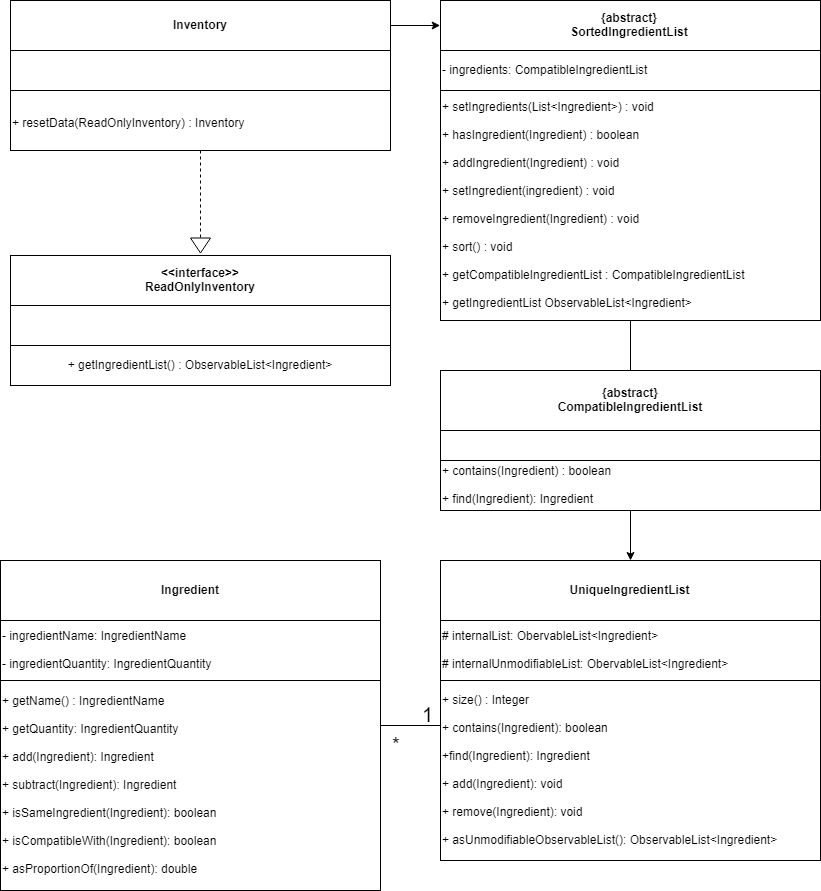

The diagram above was exported from draw.io. Its source (the exported page's mxGraphModel, read from the mxfile embedded in the PNG):
<mxGraphModel dx="2347" dy="920" grid="1" gridSize="10" guides="1" tooltips="1" connect="1" arrows="1" fold="1" page="1" pageScale="1" pageWidth="850" pageHeight="1100" math="0" shadow="0">
  <root>
    <mxCell id="0" />
    <mxCell id="1" parent="0" />
    <mxCell id="hz0quldGMOeRih4KyjeP-22" style="edgeStyle=orthogonalEdgeStyle;rounded=0;orthogonalLoop=1;jettySize=auto;html=1;entryX=0;entryY=0.5;entryDx=0;entryDy=0;" edge="1" parent="1" target="hz0quldGMOeRih4KyjeP-5">
      <mxGeometry relative="1" as="geometry">
        <mxPoint x="400" y="225" as="sourcePoint" />
      </mxGeometry>
    </mxCell>
    <mxCell id="hz0quldGMOeRih4KyjeP-4" value="&lt;b&gt;Inventory&lt;/b&gt;" style="rounded=0;whiteSpace=wrap;html=1;" vertex="1" parent="1">
      <mxGeometry x="20" y="200" width="380" height="50" as="geometry" />
    </mxCell>
    <mxCell id="hz0quldGMOeRih4KyjeP-9" value="- ingredients: CompatibleIngredientList" style="rounded=0;whiteSpace=wrap;html=1;align=left;" vertex="1" parent="1">
      <mxGeometry x="450" y="250" width="380" height="40" as="geometry" />
    </mxCell>
    <mxCell id="hz0quldGMOeRih4KyjeP-11" value="" style="group" vertex="1" connectable="0" parent="1">
      <mxGeometry x="450" y="200" width="380" height="320" as="geometry" />
    </mxCell>
    <mxCell id="hz0quldGMOeRih4KyjeP-5" value="&lt;b&gt;{abstract}&lt;br&gt;SortedIngredientList&lt;/b&gt;" style="rounded=0;whiteSpace=wrap;html=1;" vertex="1" parent="hz0quldGMOeRih4KyjeP-11">
      <mxGeometry width="380" height="50" as="geometry" />
    </mxCell>
    <mxCell id="hz0quldGMOeRih4KyjeP-10" value="+ setIngredients(List&amp;lt;Ingredient&amp;gt;) : void&lt;br&gt;&lt;br&gt;+ hasIngredient(Ingredient) : boolean&lt;br&gt;&lt;br&gt;+ addIngredient(Ingredient) : void&lt;br&gt;&lt;br&gt;+ setIngredient(ingredient) : void&lt;br&gt;&lt;br&gt;+ removeIngredient(Ingredient) : void&lt;br&gt;&lt;br&gt;+ sort() : void&lt;br&gt;&lt;br&gt;+ getCompatibleIngredientList : CompatibleIngredientList&lt;br&gt;&lt;br&gt;+ getIngredientList ObservableList&amp;lt;Ingredient&amp;gt;" style="rounded=0;whiteSpace=wrap;html=1;align=left;" vertex="1" parent="hz0quldGMOeRih4KyjeP-11">
      <mxGeometry y="90" width="380" height="230" as="geometry" />
    </mxCell>
    <mxCell id="hz0quldGMOeRih4KyjeP-14" value="" style="endArrow=none;html=1;" edge="1" parent="1">
      <mxGeometry width="50" height="50" relative="1" as="geometry">
        <mxPoint x="640" y="572" as="sourcePoint" />
        <mxPoint x="640" y="520" as="targetPoint" />
      </mxGeometry>
    </mxCell>
    <mxCell id="hz0quldGMOeRih4KyjeP-20" value="" style="group" vertex="1" connectable="0" parent="1">
      <mxGeometry x="20" y="455" width="380" height="130" as="geometry" />
    </mxCell>
    <mxCell id="hz0quldGMOeRih4KyjeP-2" value="" style="rounded=0;whiteSpace=wrap;html=1;" vertex="1" parent="hz0quldGMOeRih4KyjeP-20">
      <mxGeometry y="50" width="380" height="40" as="geometry" />
    </mxCell>
    <mxCell id="hz0quldGMOeRih4KyjeP-12" value="" style="group" vertex="1" connectable="0" parent="hz0quldGMOeRih4KyjeP-20">
      <mxGeometry width="380" height="130" as="geometry" />
    </mxCell>
    <mxCell id="hz0quldGMOeRih4KyjeP-1" value="&lt;b&gt;&amp;lt;&amp;lt;interface&amp;gt;&amp;gt;&lt;br&gt;ReadOnlyInventory&lt;/b&gt;" style="rounded=0;whiteSpace=wrap;html=1;" vertex="1" parent="hz0quldGMOeRih4KyjeP-12">
      <mxGeometry width="380" height="50" as="geometry" />
    </mxCell>
    <mxCell id="hz0quldGMOeRih4KyjeP-3" value="+ getIngredientList() : ObservableList&amp;lt;Ingredient&amp;gt;" style="rounded=0;whiteSpace=wrap;html=1;" vertex="1" parent="hz0quldGMOeRih4KyjeP-12">
      <mxGeometry y="90" width="380" height="40" as="geometry" />
    </mxCell>
    <mxCell id="hz0quldGMOeRih4KyjeP-32" value="" style="triangle;whiteSpace=wrap;html=1;rotation=90;" vertex="1" parent="1">
      <mxGeometry x="202.5" y="435" width="15" height="20" as="geometry" />
    </mxCell>
    <mxCell id="hz0quldGMOeRih4KyjeP-35" value="" style="endArrow=none;dashed=1;html=1;entryX=0;entryY=0.5;entryDx=0;entryDy=0;exitX=0.5;exitY=1;exitDx=0;exitDy=0;" edge="1" parent="1" source="hz0quldGMOeRih4KyjeP-52" target="hz0quldGMOeRih4KyjeP-32">
      <mxGeometry width="50" height="50" relative="1" as="geometry">
        <mxPoint x="210" y="340" as="sourcePoint" />
        <mxPoint x="190" y="470" as="targetPoint" />
      </mxGeometry>
    </mxCell>
    <mxCell id="hz0quldGMOeRih4KyjeP-36" value="" style="group" vertex="1" connectable="0" parent="1">
      <mxGeometry x="450" y="570" width="380" height="140" as="geometry" />
    </mxCell>
    <mxCell id="hz0quldGMOeRih4KyjeP-13" value="&lt;b&gt;{abstract}&lt;br&gt;CompatibleIngredientList&lt;/b&gt;" style="rounded=0;whiteSpace=wrap;html=1;" vertex="1" parent="hz0quldGMOeRih4KyjeP-36">
      <mxGeometry width="380" height="60" as="geometry" />
    </mxCell>
    <mxCell id="hz0quldGMOeRih4KyjeP-15" value="" style="rounded=0;whiteSpace=wrap;html=1;" vertex="1" parent="hz0quldGMOeRih4KyjeP-36">
      <mxGeometry y="60" width="380" height="30" as="geometry" />
    </mxCell>
    <mxCell id="hz0quldGMOeRih4KyjeP-16" value="+ contains(Ingredient) : boolean&lt;br&gt;&lt;br&gt;+ find(Ingredient): Ingredient" style="rounded=0;whiteSpace=wrap;html=1;align=left;" vertex="1" parent="hz0quldGMOeRih4KyjeP-36">
      <mxGeometry y="90" width="380" height="50" as="geometry" />
    </mxCell>
    <mxCell id="hz0quldGMOeRih4KyjeP-42" value="" style="endArrow=classic;html=1;" edge="1" parent="hz0quldGMOeRih4KyjeP-36">
      <mxGeometry width="50" height="50" relative="1" as="geometry">
        <mxPoint x="190" y="140" as="sourcePoint" />
        <mxPoint x="190" y="190" as="targetPoint" />
      </mxGeometry>
    </mxCell>
    <mxCell id="hz0quldGMOeRih4KyjeP-41" value="" style="group" vertex="1" connectable="0" parent="1">
      <mxGeometry x="450" y="760" width="380" height="300" as="geometry" />
    </mxCell>
    <mxCell id="hz0quldGMOeRih4KyjeP-40" value="+ size() : Integer&lt;br&gt;&lt;br&gt;+ contains(Ingredient): boolean&lt;br&gt;&lt;br&gt;+find(Ingredient): Ingredient&lt;br&gt;&lt;br&gt;+ add(Ingredient): void&lt;br&gt;&lt;br&gt;+ remove(Ingredient): void&lt;br&gt;&lt;br&gt;+ asUnmodifiableObservableList(): ObservableList&amp;lt;Ingredient&amp;gt;" style="rounded=0;whiteSpace=wrap;html=1;align=left;" vertex="1" parent="hz0quldGMOeRih4KyjeP-41">
      <mxGeometry y="120" width="380" height="180" as="geometry" />
    </mxCell>
    <mxCell id="hz0quldGMOeRih4KyjeP-38" value="&lt;b&gt;UniqueIngredientList&lt;/b&gt;" style="rounded=0;whiteSpace=wrap;html=1;" vertex="1" parent="hz0quldGMOeRih4KyjeP-41">
      <mxGeometry width="380" height="60" as="geometry" />
    </mxCell>
    <mxCell id="hz0quldGMOeRih4KyjeP-39" value="# internalList: ObervableList&amp;lt;Ingredient&amp;gt;&lt;br&gt;&lt;br&gt;# internalUnmodifiableList: ObervableList&amp;lt;Ingredient&amp;gt;" style="rounded=0;whiteSpace=wrap;html=1;align=left;" vertex="1" parent="hz0quldGMOeRih4KyjeP-41">
      <mxGeometry y="60" width="380" height="60" as="geometry" />
    </mxCell>
    <mxCell id="hz0quldGMOeRih4KyjeP-48" value="1" style="text;html=1;resizable=0;points=[];autosize=1;align=left;verticalAlign=top;spacingTop=-4;fontSize=20;" vertex="1" parent="hz0quldGMOeRih4KyjeP-41">
      <mxGeometry x="-20" y="140" width="20" height="20" as="geometry" />
    </mxCell>
    <mxCell id="hz0quldGMOeRih4KyjeP-43" value="" style="group" vertex="1" connectable="0" parent="1">
      <mxGeometry x="10" y="760" width="380" height="330" as="geometry" />
    </mxCell>
    <mxCell id="hz0quldGMOeRih4KyjeP-44" value="+ getName() : IngredientName&lt;br&gt;&lt;br&gt;+ getQuantity: IngredientQuantity&amp;nbsp;&lt;br&gt;&lt;br&gt;+ add(Ingredient): Ingredient&lt;br&gt;&lt;br&gt;+ subtract(Ingredient): Ingredient&lt;br&gt;&lt;br&gt;+ isSameIngredient(Ingredient): boolean&lt;br&gt;&lt;br&gt;+ isCompatibleWith(Ingredient): boolean&lt;br&gt;&lt;br&gt;+ asProportionOf(Ingredient): double" style="rounded=0;whiteSpace=wrap;html=1;align=left;" vertex="1" parent="hz0quldGMOeRih4KyjeP-43">
      <mxGeometry y="120" width="380" height="210" as="geometry" />
    </mxCell>
    <mxCell id="hz0quldGMOeRih4KyjeP-45" value="&lt;b&gt;Ingredient&lt;/b&gt;" style="rounded=0;whiteSpace=wrap;html=1;" vertex="1" parent="hz0quldGMOeRih4KyjeP-43">
      <mxGeometry width="380" height="60" as="geometry" />
    </mxCell>
    <mxCell id="hz0quldGMOeRih4KyjeP-46" value="- ingredientName: IngredientName&lt;br&gt;&lt;br&gt;- ingredientQuantity: IngredientQuantity" style="rounded=0;whiteSpace=wrap;html=1;align=left;" vertex="1" parent="hz0quldGMOeRih4KyjeP-43">
      <mxGeometry y="60" width="380" height="60" as="geometry" />
    </mxCell>
    <mxCell id="hz0quldGMOeRih4KyjeP-47" value="" style="endArrow=none;html=1;entryX=0;entryY=0.25;entryDx=0;entryDy=0;" edge="1" parent="1" target="hz0quldGMOeRih4KyjeP-40">
      <mxGeometry width="50" height="50" relative="1" as="geometry">
        <mxPoint x="390" y="925" as="sourcePoint" />
        <mxPoint x="440" y="860" as="targetPoint" />
      </mxGeometry>
    </mxCell>
    <mxCell id="hz0quldGMOeRih4KyjeP-49" value="*" style="text;html=1;resizable=0;points=[];autosize=1;align=left;verticalAlign=top;spacingTop=-4;fontSize=20;" vertex="1" parent="1">
      <mxGeometry x="400" y="930" width="20" height="20" as="geometry" />
    </mxCell>
    <mxCell id="hz0quldGMOeRih4KyjeP-53" value="" style="edgeStyle=orthogonalEdgeStyle;rounded=0;orthogonalLoop=1;jettySize=auto;html=1;fontSize=20;" edge="1" parent="1" source="hz0quldGMOeRih4KyjeP-51" target="hz0quldGMOeRih4KyjeP-52">
      <mxGeometry relative="1" as="geometry" />
    </mxCell>
    <mxCell id="hz0quldGMOeRih4KyjeP-51" value="" style="rounded=0;whiteSpace=wrap;html=1;fontSize=20;" vertex="1" parent="1">
      <mxGeometry x="20" y="250" width="380" height="40" as="geometry" />
    </mxCell>
    <mxCell id="hz0quldGMOeRih4KyjeP-52" value="&lt;font style=&quot;font-size: 12px&quot;&gt;+ resetData(ReadOnlyInventory) : Inventory&lt;/font&gt;" style="rounded=0;whiteSpace=wrap;html=1;fontSize=20;align=left;" vertex="1" parent="1">
      <mxGeometry x="20" y="290" width="380" height="60" as="geometry" />
    </mxCell>
  </root>
</mxGraphModel>